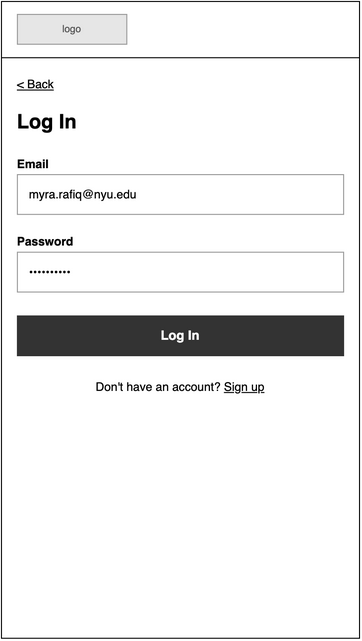

The diagram above was exported from draw.io. Its source (the exported page's mxGraphModel, read from the mxfile embedded in the PNG):
<mxGraphModel dx="1006" dy="748" grid="1" gridSize="8" guides="1" tooltips="1" connect="1" arrows="1" fold="1" page="0" pageScale="1" pageWidth="850" pageHeight="1100" math="0" shadow="0">
  <root>
    <mxCell id="0" />
    <mxCell id="1" parent="0" />
    <mxCell id="wf02-2" parent="1" style="html=1;whiteSpace=wrap;fontFamily=Helvetica;rounded=0;fillColor=#FFFFFF;strokeColor=#000000;" value="" vertex="1">
      <mxGeometry height="640" width="360" as="geometry" />
    </mxCell>
    <mxCell id="wf02-3" parent="1" style="html=1;whiteSpace=wrap;fontFamily=Helvetica;rounded=0;fillColor=#E6E6E6;strokeColor=#999999;fontColor=#555555;fontSize=10;" value="logo" vertex="1">
      <mxGeometry height="30" width="110" x="16" y="13" as="geometry" />
    </mxCell>
    <mxCell id="wf02-4" parent="1" style="html=1;whiteSpace=wrap;fontFamily=Helvetica;fillColor=#000000;strokeColor=none;" value="" vertex="1">
      <mxGeometry height="1" width="360" y="56" as="geometry" />
    </mxCell>
    <mxCell id="wf02-5" parent="1" style="html=1;whiteSpace=wrap;fontFamily=Helvetica;text;strokeColor=none;fillColor=none;spacing=0;overflow=visible;fontSize=12;fontStyle=4;fontColor=#000000;align=left;verticalAlign=top;" value="&amp;lt; Back" vertex="1">
      <mxGeometry height="16" width="200" x="16" y="72" as="geometry" />
    </mxCell>
    <mxCell id="wf02-6" parent="1" style="html=1;whiteSpace=wrap;fontFamily=Helvetica;text;strokeColor=none;fillColor=none;spacing=0;overflow=visible;fontSize=20;fontStyle=1;fontColor=#000000;align=left;verticalAlign=top;" value="Log In" vertex="1">
      <mxGeometry height="28" width="328" x="16" y="104" as="geometry" />
    </mxCell>
    <mxCell id="wf02-7" parent="1" style="html=1;whiteSpace=wrap;fontFamily=Helvetica;text;strokeColor=none;fillColor=none;spacing=0;overflow=visible;fontSize=12;fontStyle=1;fontColor=#000000;align=left;verticalAlign=top;" value="Email" vertex="1">
      <mxGeometry height="16" width="328" x="16" y="152" as="geometry" />
    </mxCell>
    <mxCell id="wf02-8" parent="1" style="html=1;whiteSpace=wrap;fontFamily=Helvetica;rounded=0;fillColor=#FFFFFF;strokeColor=#999999;align=left;verticalAlign=middle;spacingLeft=10;spacingTop=0;spacingRight=10;fontSize=12;fontColor=#000000;" value="myra.rafiq@nyu.edu" vertex="1">
      <mxGeometry height="40" width="328" x="16" y="174" as="geometry" />
    </mxCell>
    <mxCell id="wf02-9" parent="1" style="html=1;whiteSpace=wrap;fontFamily=Helvetica;text;strokeColor=none;fillColor=none;spacing=0;overflow=visible;fontSize=12;fontStyle=1;fontColor=#000000;align=left;verticalAlign=top;" value="Password" vertex="1">
      <mxGeometry height="16" width="328" x="16" y="230" as="geometry" />
    </mxCell>
    <mxCell id="wf02-10" parent="1" style="html=1;whiteSpace=wrap;fontFamily=Helvetica;rounded=0;fillColor=#FFFFFF;strokeColor=#999999;align=left;verticalAlign=middle;spacingLeft=10;spacingTop=0;spacingRight=10;fontSize=12;fontColor=#000000;" value="&amp;bull;&amp;bull;&amp;bull;&amp;bull;&amp;bull;&amp;bull;&amp;bull;&amp;bull;&amp;bull;&amp;bull;" vertex="1">
      <mxGeometry height="40" width="328" x="16" y="252" as="geometry" />
    </mxCell>
    <mxCell id="wf02-11" parent="1" style="html=1;whiteSpace=wrap;fontFamily=Helvetica;rounded=0;arcSize=0;fontSize=13;fontStyle=1;fillColor=#333333;strokeColor=#333333;fontColor=#FFFFFF;" value="Log In" vertex="1">
      <mxGeometry height="40" width="328" x="16" y="316" as="geometry" />
    </mxCell>
    <mxCell id="wf02-12" parent="1" style="html=1;whiteSpace=wrap;fontFamily=Helvetica;text;strokeColor=none;fillColor=none;spacing=0;overflow=visible;fontSize=12;fontStyle=0;fontColor=#000000;align=center;verticalAlign=top;" value="Don't have an account? &lt;u&gt;Sign up&lt;/u&gt;" vertex="1">
      <mxGeometry height="18" width="328" x="16" y="376" as="geometry" />
    </mxCell>
  </root>
</mxGraphModel>